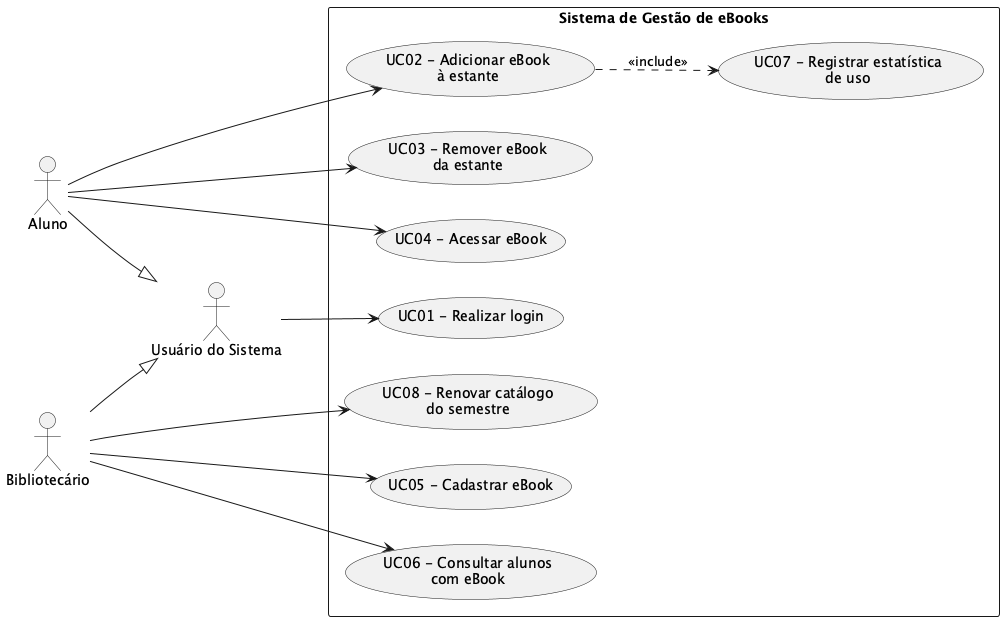

The diagram above was rendered by PlantUML. Its source (embedded in the PNG):
@startuml Sistema de Gestão de eBooks
left to right direction

actor "Usuário do Sistema" as usuario
actor "Aluno" as aluno
actor "Bibliotecário" as bib

' --- Aluno e Bibliotecário são especializações de Usuário do Sistema ---
aluno --|> usuario
bib --|> usuario

rectangle "Sistema de Gestão de eBooks" {
  usecase "UC01 - Realizar login"                   as UC_login
  usecase "UC02 - Adicionar eBook\nà estante"       as UC_adicionar
  usecase "UC03 - Remover eBook\nda estante"        as UC_remover
  usecase "UC04 - Acessar eBook"                    as UC_acessar
  usecase "UC05 - Cadastrar eBook"                  as UC_cadastrar
  usecase "UC06 - Consultar alunos\ncom eBook"      as UC_consultar
  usecase "UC07 - Registrar estatística\nde uso"    as UC_estatistica
  usecase "UC08 - Renovar catálogo\ndo semestre"    as UC_renovar
}

' --- Usuário do Sistema (vale para os dois perfis) ---
usuario --> UC_login

' --- Aluno ---
aluno --> UC_adicionar
aluno --> UC_remover
aluno --> UC_acessar

' --- Bibliotecário ---
bib --> UC_cadastrar
bib --> UC_consultar
bib --> UC_renovar

' --- Relacionamento include ---
UC_adicionar ..> UC_estatistica : <<include>>

@enduml